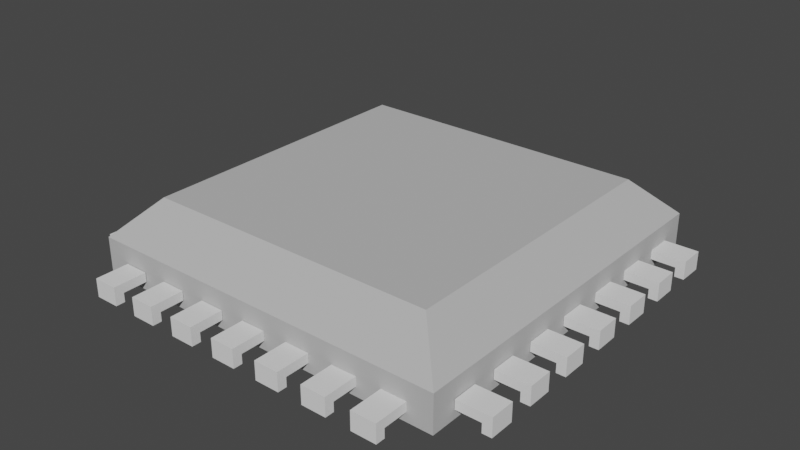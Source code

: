 # Source: ChipsALT.blend  (saved by Blender 2.80.75; exported with 4.5.12 LTS)
import bpy
from mathutils import Matrix  # noqa: F401  (used for matrix-valued properties, if any)

bpy.ops.wm.read_factory_settings(use_empty=True)
scene = bpy.context.scene
scene.name = 'Scene'

# ---- collections
col_collection = bpy.data.collections.new('Collection'); scene.collection.children.link(col_collection)

# ---- materials (node trees are filled in below, after node groups)
mat_basemat = bpy.data.materials.new('BaseMat')
mat_basemat.alpha_threshold = 0.0
mat_basemat.use_transparent_shadow = False
mat_basemat.diffuse_color = (0.5, 0.5, 0.5, 0.8)
mat_basemat.line_color = (0.0, 0.0, 0.0, 1.0)

# ---- material node trees

# ---- world
world_world = bpy.data.worlds.new('World'); scene.world = world_world
world_world.use_nodes = True; world_world.node_tree.nodes.clear()
_N = world_world.node_tree.nodes; _L = world_world.node_tree.links
n0 = _N.new('ShaderNodeOutputWorld'); n0.name = 'World Output'; n0.location = (300, 300)
n1 = _N.new('ShaderNodeBackground'); n1.name = 'Background'; n1.location = (10, 300)
n1.inputs[0].default_value = (0.05088, 0.05088, 0.05088, 1.0)
_L.new(n1.outputs[0], n0.inputs[0])
n0.is_active_output = True
world_world.color = (0.05088, 0.05088, 0.05088)
world_world.use_sun_shadow = False
world_world.sun_shadow_jitter_overblur = 0.0

# ---- meshes
me_cube = bpy.data.meshes.new('Cube')
me_cube.from_pydata([(1.0, 1.0, -0.2), (1.0, -1.0, -0.2), (-1.0, 1.0, -0.2), (-1.0, -1.0, -0.2), (0.8, 0.8, 0.2), (1.0, 1.0, -1.49e-08), (0.8, -0.8, 0.2), (1.0, -1.0, -1.49e-08), (-0.8, 0.8, 0.2), (-1.0, 1.0, -1.49e-08), (-0.8, -0.8, 0.2), (-1.0, -1.0, -1.49e-08)], [], [(1, 7, 11, 3), (3, 11, 9, 2), (2, 0, 1, 3), (4, 8, 10, 6), (0, 5, 7, 1), (6, 10, 11, 7), (4, 6, 7, 5), (10, 8, 9, 11), (8, 4, 5, 9), (2, 9, 5, 0)])
_uv = me_cube.uv_layers.new(name='UVMap')
_uv.uv.foreach_set('vector', [0.9491, 0.0, 1.0, 1.621e-08, 1.0, 0.5087, 0.9491, 0.5087, 0.8474, 0.5087, 0.7965, 0.5087, 0.7965, 3.243e-08, 0.8474, 0.0, 0.5087, 3.243e-08, 0.5087, 0.5087, 0.0, 0.5087, 1.621e-08, 0.0, 0.0, 0.9157, 3.243e-08, 0.5087, 0.407, 0.5087, 0.407, 0.9157, 0.8983, 0.0, 0.9491, 3.243e-08, 0.9491, 0.5087, 0.8983, 0.5087, 0.6526, 0.4579, 0.6526, 0.05087, 0.7246, 0.0, 0.7246, 0.5087, 0.7246, 0.4579, 0.7246, 0.05087, 0.7965, 0.0, 0.7965, 0.5087, 0.5087, 0.4579, 0.5087, 0.05087, 0.5807, 0.0, 0.5807, 0.5087, 0.5807, 0.4579, 0.5807, 0.05087, 0.6526, 0.0, 0.6526, 0.5087, 0.8474, 0.0, 0.8983, 1.621e-08, 0.8983, 0.5087, 0.8474, 0.5087])
me_cube.materials.append(mat_basemat)
me_cube.use_remesh_preserve_volume = False
me_cube.use_remesh_preserve_attributes = False
me_cube.use_mirror_vertex_groups = False
me_cube.update()
me_plane = bpy.data.meshes.new('Plane')
me_plane.from_pydata([(-1.185, -0.8667, -0.1), (-1.002, -0.8667, -0.1), (-1.185, -0.7333, -0.1), (-1.002, -0.7333, -0.1), (-1.185, -0.6, -0.1), (-1.002, -0.6, -0.1), (-1.185, -0.4667, -0.1), (-1.002, -0.4667, -0.1), (-1.185, -0.3333, -0.1), (-1.002, -0.3333, -0.1), (-1.185, -0.2, -0.1), (-1.002, -0.2, -0.1), (-1.185, -0.06667, -0.1), (-1.002, -0.06667, -0.1), (-1.185, 0.06667, -0.1), (-1.002, 0.06667, -0.1), (-1.185, 0.2, -0.1), (-1.002, 0.2, -0.1), (-1.185, 0.3333, -0.1), (-1.002, 0.3333, -0.1), (-1.185, 0.4667, -0.1), (-1.002, 0.4667, -0.1), (-1.185, 0.6, -0.1), (-1.002, 0.6, -0.1), (-1.185, 0.7333, -0.1), (-1.002, 0.7333, -0.1), (-1.185, 0.8667, -0.1), (-1.002, 0.8667, -0.1), (-1.002, -0.8667, -0.15), (-1.135, -0.8667, -0.15), (-1.135, -0.7333, -0.15), (-1.002, -0.7333, -0.15), (-1.002, -0.6, -0.15), (-1.135, -0.6, -0.15), (-1.135, -0.4667, -0.15), (-1.002, -0.4667, -0.15), (-1.002, -0.3333, -0.15), (-1.135, -0.3333, -0.15), (-1.135, -0.2, -0.15), (-1.002, -0.2, -0.15), (-1.002, -0.06667, -0.15), (-1.135, -0.06667, -0.15), (-1.135, 0.06667, -0.15), (-1.002, 0.06667, -0.15), (-1.002, 0.2, -0.15), (-1.135, 0.2, -0.15), (-1.135, 0.3333, -0.15), (-1.002, 0.3333, -0.15), (-1.002, 0.4667, -0.15), (-1.135, 0.4667, -0.15), (-1.135, 0.6, -0.15), (-1.002, 0.6, -0.15), (-1.002, 0.7333, -0.15), (-1.135, 0.7333, -0.15), (-1.135, 0.8667, -0.15), (-1.002, 0.8667, -0.15), (-1.185, -0.7333, -0.2), (-1.185, -0.8667, -0.2), (-1.185, -0.4667, -0.2), (-1.185, -0.6, -0.2), (-1.185, -0.2, -0.2), (-1.185, -0.3333, -0.2), (-1.185, 0.06667, -0.2), (-1.185, -0.06667, -0.2), (-1.185, 0.3333, -0.2), (-1.185, 0.2, -0.2), (-1.185, 0.6, -0.2), (-1.185, 0.4667, -0.2), (-1.185, 0.8667, -0.2), (-1.185, 0.7333, -0.2), (-1.135, -0.7333, -0.2), (-1.135, -0.8667, -0.2), (-1.135, -0.4667, -0.2), (-1.135, -0.6, -0.2), (-1.135, -0.2, -0.2), (-1.135, -0.3333, -0.2), (-1.135, 0.06667, -0.2), (-1.135, -0.06667, -0.2), (-1.135, 0.3333, -0.2), (-1.135, 0.2, -0.2), (-1.135, 0.6, -0.2), (-1.135, 0.4667, -0.2), (-1.135, 0.8667, -0.2), (-1.135, 0.7333, -0.2), (1.183, 0.8668, -0.1), (0.9996, 0.8665, -0.1), (1.183, 0.7335, -0.1), (0.9998, 0.7331, -0.1), (1.183, 0.6001, -0.1), (1.0, 0.5998, -0.1), (1.184, 0.4668, -0.1), (1.0, 0.4665, -0.1), (1.184, 0.3335, -0.1), (1.0, 0.3331, -0.1), (1.184, 0.2001, -0.1), (1.001, 0.1998, -0.1), (1.184, 0.0668, -0.1), (1.001, 0.06648, -0.1), (1.185, -0.06653, -0.1), (1.001, -0.06685, -0.1), (1.185, -0.1999, -0.1), (1.001, -0.2002, -0.1), (1.185, -0.3332, -0.1), (1.002, -0.3335, -0.1), (1.185, -0.4665, -0.1), (1.002, -0.4669, -0.1), (1.185, -0.5999, -0.1), (1.002, -0.6002, -0.1), (1.186, -0.7332, -0.1), (1.002, -0.7335, -0.1), (1.186, -0.8665, -0.1), (1.003, -0.8668, -0.1), (0.9996, 0.8665, -0.15), (1.133, 0.8667, -0.15), (1.133, 0.7334, -0.15), (0.9998, 0.7331, -0.15), (1.0, 0.5998, -0.15), (1.133, 0.6, -0.15), (1.134, 0.4667, -0.15), (1.0, 0.4665, -0.15), (1.0, 0.3331, -0.15), (1.134, 0.3334, -0.15), (1.134, 0.2, -0.15), (1.001, 0.1998, -0.15), (1.001, 0.06648, -0.15), (1.134, 0.06672, -0.15), (1.135, -0.06662, -0.15), (1.001, -0.06685, -0.15), (1.001, -0.2002, -0.15), (1.135, -0.2, -0.15), (1.135, -0.3333, -0.15), (1.002, -0.3335, -0.15), (1.002, -0.4669, -0.15), (1.135, -0.4666, -0.15), (1.135, -0.6, -0.15), (1.002, -0.6002, -0.15), (1.002, -0.7335, -0.15), (1.136, -0.7333, -0.15), (1.136, -0.8666, -0.15), (1.003, -0.8668, -0.15), (1.183, 0.7335, -0.2), (1.183, 0.8668, -0.2), (1.184, 0.4668, -0.2), (1.183, 0.6001, -0.2), (1.184, 0.2001, -0.2), (1.184, 0.3335, -0.2), (1.185, -0.06653, -0.2), (1.184, 0.0668, -0.2), (1.185, -0.3332, -0.2), (1.185, -0.1999, -0.2), (1.185, -0.5999, -0.2), (1.185, -0.4665, -0.2), (1.186, -0.8665, -0.2), (1.186, -0.7332, -0.2), (1.133, 0.7334, -0.2), (1.133, 0.8667, -0.2), (1.134, 0.4667, -0.2), (1.133, 0.6, -0.2), (1.134, 0.2, -0.2), (1.134, 0.3334, -0.2), (1.135, -0.06662, -0.2), (1.134, 0.06672, -0.2), (1.135, -0.3333, -0.2), (1.135, -0.2, -0.2), (1.135, -0.6, -0.2), (1.135, -0.4666, -0.2), (1.136, -0.8666, -0.2), (1.136, -0.7333, -0.2), (-0.867, 1.185, -0.1), (-0.867, 1.001, -0.1), (-0.7337, 1.185, -0.1), (-0.7337, 1.001, -0.1), (-0.6004, 1.185, -0.1), (-0.6004, 1.001, -0.1), (-0.467, 1.185, -0.1), (-0.467, 1.001, -0.1), (-0.3337, 1.185, -0.1), (-0.3337, 1.001, -0.1), (-0.2004, 1.185, -0.1), (-0.2004, 1.001, -0.1), (-0.06703, 1.185, -0.1), (-0.06703, 1.001, -0.1), (0.0663, 1.185, -0.1), (0.0663, 1.001, -0.1), (0.1996, 1.185, -0.1), (0.1996, 1.001, -0.1), (0.333, 1.185, -0.1), (0.333, 1.001, -0.1), (0.4663, 1.185, -0.1), (0.4663, 1.001, -0.1), (0.5996, 1.185, -0.1), (0.5996, 1.001, -0.1), (0.733, 1.185, -0.1), (0.733, 1.001, -0.1), (0.8663, 1.185, -0.1), (0.8663, 1.001, -0.1), (-0.867, 1.001, -0.15), (-0.867, 1.135, -0.15), (-0.7337, 1.135, -0.15), (-0.7337, 1.001, -0.15), (-0.6004, 1.001, -0.15), (-0.6004, 1.135, -0.15), (-0.467, 1.135, -0.15), (-0.467, 1.001, -0.15), (-0.3337, 1.001, -0.15), (-0.3337, 1.135, -0.15), (-0.2004, 1.135, -0.15), (-0.2004, 1.001, -0.15), (-0.06703, 1.001, -0.15), (-0.06703, 1.135, -0.15), (0.0663, 1.135, -0.15), (0.0663, 1.001, -0.15), (0.1996, 1.001, -0.15), (0.1996, 1.135, -0.15), (0.333, 1.135, -0.15), (0.333, 1.001, -0.15), (0.4663, 1.001, -0.15), (0.4663, 1.135, -0.15), (0.5996, 1.135, -0.15), (0.5996, 1.001, -0.15), (0.733, 1.001, -0.15), (0.733, 1.135, -0.15), (0.8663, 1.135, -0.15), (0.8663, 1.001, -0.15), (-0.7337, 1.185, -0.2), (-0.867, 1.185, -0.2), (-0.467, 1.185, -0.2), (-0.6004, 1.185, -0.2), (-0.2004, 1.185, -0.2), (-0.3337, 1.185, -0.2), (0.0663, 1.185, -0.2), (-0.06703, 1.185, -0.2), (0.333, 1.185, -0.2), (0.1996, 1.185, -0.2), (0.5996, 1.185, -0.2), (0.4663, 1.185, -0.2), (0.8663, 1.185, -0.2), (0.733, 1.185, -0.2), (-0.7337, 1.135, -0.2), (-0.867, 1.135, -0.2), (-0.467, 1.135, -0.2), (-0.6004, 1.135, -0.2), (-0.2004, 1.135, -0.2), (-0.3337, 1.135, -0.2), (0.0663, 1.135, -0.2), (-0.06703, 1.135, -0.2), (0.333, 1.135, -0.2), (0.1996, 1.135, -0.2), (0.5996, 1.135, -0.2), (0.4663, 1.135, -0.2), (0.8663, 1.135, -0.2), (0.733, 1.135, -0.2), (0.8664, -1.183, -0.1), (0.8661, -0.9999, -0.1), (0.7331, -1.183, -0.1), (0.7328, -1.0, -0.1), (0.5998, -1.184, -0.1), (0.5994, -1.0, -0.1), (0.4664, -1.184, -0.1), (0.4661, -1.001, -0.1), (0.3331, -1.184, -0.1), (0.3328, -1.001, -0.1), (0.1998, -1.184, -0.1), (0.1994, -1.001, -0.1), (0.06644, -1.185, -0.1), (0.06612, -1.001, -0.1), (-0.0669, -1.185, -0.1), (-0.06722, -1.002, -0.1), (-0.2002, -1.185, -0.1), (-0.2006, -1.002, -0.1), (-0.3336, -1.185, -0.1), (-0.3339, -1.002, -0.1), (-0.4669, -1.186, -0.1), (-0.4672, -1.002, -0.1), (-0.6002, -1.186, -0.1), (-0.6006, -1.002, -0.1), (-0.7336, -1.186, -0.1), (-0.7339, -1.003, -0.1), (-0.8669, -1.186, -0.1), (-0.8672, -1.003, -0.1), (0.8661, -0.9999, -0.15), (0.8663, -1.133, -0.15), (0.733, -1.133, -0.15), (0.7328, -1.0, -0.15), (0.5994, -1.0, -0.15), (0.5997, -1.134, -0.15), (0.4663, -1.134, -0.15), (0.4661, -1.001, -0.15), (0.3328, -1.001, -0.15), (0.333, -1.134, -0.15), (0.1997, -1.134, -0.15), (0.1994, -1.001, -0.15), (0.06612, -1.001, -0.15), (0.06635, -1.135, -0.15), (-0.06699, -1.135, -0.15), (-0.06722, -1.002, -0.15), (-0.2006, -1.002, -0.15), (-0.2003, -1.135, -0.15), (-0.3337, -1.135, -0.15), (-0.3339, -1.002, -0.15), (-0.4672, -1.002, -0.15), (-0.467, -1.136, -0.15), (-0.6003, -1.136, -0.15), (-0.6006, -1.002, -0.15), (-0.7339, -1.003, -0.15), (-0.7337, -1.136, -0.15), (-0.867, -1.136, -0.15), (-0.8672, -1.003, -0.15), (0.7331, -1.183, -0.2), (0.8664, -1.183, -0.2), (0.4664, -1.184, -0.2), (0.5998, -1.184, -0.2), (0.1998, -1.184, -0.2), (0.3331, -1.184, -0.2), (-0.0669, -1.185, -0.2), (0.06644, -1.185, -0.2), (-0.3336, -1.185, -0.2), (-0.2002, -1.185, -0.2), (-0.6002, -1.186, -0.2), (-0.4669, -1.186, -0.2), (-0.8669, -1.186, -0.2), (-0.7336, -1.186, -0.2), (0.733, -1.133, -0.2), (0.8663, -1.133, -0.2), (0.4663, -1.134, -0.2), (0.5997, -1.134, -0.2), (0.1997, -1.134, -0.2), (0.333, -1.134, -0.2), (-0.06699, -1.135, -0.2), (0.06635, -1.135, -0.2), (-0.3337, -1.135, -0.2), (-0.2003, -1.135, -0.2), (-0.6003, -1.136, -0.2), (-0.467, -1.136, -0.2), (-0.867, -1.136, -0.2), (-0.7337, -1.136, -0.2)], [], [(0, 1, 3, 2), (4, 5, 7, 6), (8, 9, 11, 10), (12, 13, 15, 14), (16, 17, 19, 18), (20, 21, 23, 22), (24, 25, 27, 26), (29, 30, 31, 28), (33, 34, 35, 32), (37, 38, 39, 36), (41, 42, 43, 40), (45, 46, 47, 44), (49, 50, 51, 48), (53, 54, 55, 52), (41, 77, 76, 42), (15, 43, 42, 76, 62, 14), (4, 59, 73, 33, 32, 5), (27, 55, 54, 82, 68, 26), (14, 62, 63, 12), (22, 23, 51, 50, 80, 66), (16, 65, 79, 45, 44, 17), (7, 35, 34, 72, 58, 6), (19, 47, 46, 78, 64, 18), (53, 83, 82, 54), (8, 61, 75, 37, 36, 9), (20, 67, 81, 49, 48, 21), (11, 39, 38, 74, 60, 10), (0, 57, 71, 29, 28, 1), (12, 63, 77, 41, 40, 13), (26, 68, 69, 24), (3, 31, 30, 70, 56, 2), (108, 153, 167, 137, 136, 109), (62, 76, 77, 63), (68, 82, 83, 69), (58, 72, 73, 59), (64, 78, 79, 65), (60, 74, 75, 61), (66, 80, 81, 67), (56, 70, 71, 57), (2, 56, 57, 0), (29, 71, 70, 30), (18, 64, 65, 16), (45, 79, 78, 46), (6, 58, 59, 4), (33, 73, 72, 34), (22, 66, 67, 20), (49, 81, 80, 50), (10, 60, 61, 8), (37, 75, 74, 38), (84, 85, 87, 86), (88, 89, 91, 90), (92, 93, 95, 94), (96, 97, 99, 98), (100, 101, 103, 102), (104, 105, 107, 106), (108, 109, 111, 110), (113, 114, 115, 112), (117, 118, 119, 116), (121, 122, 123, 120), (125, 126, 127, 124), (129, 130, 131, 128), (133, 134, 135, 132), (137, 138, 139, 136), (125, 161, 160, 126), (99, 127, 126, 160, 146, 98), (88, 143, 157, 117, 116, 89), (111, 139, 138, 166, 152, 110), (98, 146, 147, 96), (106, 107, 135, 134, 164, 150), (100, 149, 163, 129, 128, 101), (91, 119, 118, 156, 142, 90), (103, 131, 130, 162, 148, 102), (137, 167, 166, 138), (92, 145, 159, 121, 120, 93), (104, 151, 165, 133, 132, 105), (95, 123, 122, 158, 144, 94), (84, 141, 155, 113, 112, 85), (96, 147, 161, 125, 124, 97), (110, 152, 153, 108), (87, 115, 114, 154, 140, 86), (192, 237, 251, 221, 220, 193), (146, 160, 161, 147), (152, 166, 167, 153), (142, 156, 157, 143), (148, 162, 163, 149), (144, 158, 159, 145), (150, 164, 165, 151), (140, 154, 155, 141), (86, 140, 141, 84), (113, 155, 154, 114), (102, 148, 149, 100), (129, 163, 162, 130), (90, 142, 143, 88), (117, 157, 156, 118), (106, 150, 151, 104), (133, 165, 164, 134), (94, 144, 145, 92), (121, 159, 158, 122), (168, 169, 171, 170), (172, 173, 175, 174), (176, 177, 179, 178), (180, 181, 183, 182), (184, 185, 187, 186), (188, 189, 191, 190), (192, 193, 195, 194), (197, 198, 199, 196), (201, 202, 203, 200), (205, 206, 207, 204), (209, 210, 211, 208), (213, 214, 215, 212), (217, 218, 219, 216), (221, 222, 223, 220), (209, 245, 244, 210), (183, 211, 210, 244, 230, 182), (172, 227, 241, 201, 200, 173), (195, 223, 222, 250, 236, 194), (182, 230, 231, 180), (190, 191, 219, 218, 248, 234), (184, 233, 247, 213, 212, 185), (175, 203, 202, 240, 226, 174), (187, 215, 214, 246, 232, 186), (221, 251, 250, 222), (176, 229, 243, 205, 204, 177), (188, 235, 249, 217, 216, 189), (179, 207, 206, 242, 228, 178), (168, 225, 239, 197, 196, 169), (180, 231, 245, 209, 208, 181), (194, 236, 237, 192), (171, 199, 198, 238, 224, 170), (276, 321, 335, 305, 304, 277), (230, 244, 245, 231), (236, 250, 251, 237), (226, 240, 241, 227), (232, 246, 247, 233), (228, 242, 243, 229), (234, 248, 249, 235), (224, 238, 239, 225), (170, 224, 225, 168), (197, 239, 238, 198), (186, 232, 233, 184), (213, 247, 246, 214), (174, 226, 227, 172), (201, 241, 240, 202), (190, 234, 235, 188), (217, 249, 248, 218), (178, 228, 229, 176), (205, 243, 242, 206), (252, 253, 255, 254), (256, 257, 259, 258), (260, 261, 263, 262), (264, 265, 267, 266), (268, 269, 271, 270), (272, 273, 275, 274), (276, 277, 279, 278), (281, 282, 283, 280), (285, 286, 287, 284), (289, 290, 291, 288), (293, 294, 295, 292), (297, 298, 299, 296), (301, 302, 303, 300), (305, 306, 307, 304), (293, 329, 328, 294), (267, 295, 294, 328, 314, 266), (256, 311, 325, 285, 284, 257), (279, 307, 306, 334, 320, 278), (266, 314, 315, 264), (274, 275, 303, 302, 332, 318), (268, 317, 331, 297, 296, 269), (259, 287, 286, 324, 310, 258), (271, 299, 298, 330, 316, 270), (305, 335, 334, 306), (260, 313, 327, 289, 288, 261), (272, 319, 333, 301, 300, 273), (263, 291, 290, 326, 312, 262), (252, 309, 323, 281, 280, 253), (264, 315, 329, 293, 292, 265), (278, 320, 321, 276), (255, 283, 282, 322, 308, 254), (314, 328, 329, 315), (320, 334, 335, 321), (310, 324, 325, 311), (316, 330, 331, 317), (312, 326, 327, 313), (318, 332, 333, 319), (308, 322, 323, 309), (254, 308, 309, 252), (281, 323, 322, 282), (270, 316, 317, 268), (297, 331, 330, 298), (258, 310, 311, 256), (285, 325, 324, 286), (274, 318, 319, 272), (301, 333, 332, 302), (262, 312, 313, 260), (289, 327, 326, 290), (24, 69, 83, 53, 52, 25)])
_uv = me_plane.uv_layers.new(name='UVMap')
_uv.uv.foreach_set('vector', [0.1009, 0.422, 0.0, 0.422, 0.0, 0.3486, 0.1009, 0.3486, 0.4495, 0.3761, 0.3486, 0.3761, 0.3486, 0.3028, 0.4495, 0.3028, 0.4679, 0.1009, 0.4679, 0.2018, 0.3945, 0.2018, 0.3945, 0.1009, 0.3486, 0.4495, 0.2477, 0.4495, 0.2477, 0.3761, 0.3486, 0.3761, 0.4495, 0.4495, 0.3486, 0.4495, 0.3486, 0.3761, 0.4495, 0.3761, 0.2018, 0.3211, 0.1009, 0.3211, 0.1009, 0.2477, 0.2018, 0.2477, 0.2018, 0.3945, 0.1009, 0.3945, 0.1009, 0.3211, 0.2018, 0.3211, 0.3211, 0.789, 0.3211, 0.8624, 0.2477, 0.8624, 0.2477, 0.789, 0.844, 0.1009, 0.844, 0.1743, 0.7706, 0.1743, 0.7706, 0.1009, 0.8716, 0.5229, 0.7982, 0.5229, 0.7982, 0.4495, 0.8716, 0.4495, 0.422, 0.7706, 0.422, 0.844, 0.3486, 0.844, 0.3486, 0.7706, 0.8624, 0.7798, 0.8624, 0.8532, 0.789, 0.8532, 0.789, 0.7798, 0.5229, 0.8349, 0.4495, 0.8349, 0.4495, 0.7615, 0.5229, 0.7615, 0.8716, 0.3028, 0.8716, 0.3761, 0.7982, 0.3761, 0.7982, 0.3028, 0.05505, 0.6606, 0.08257, 0.6606, 0.08257, 0.7339, 0.05505, 0.7339, 0.1009, 0.7615, 0.1009, 0.789, 0.02752, 0.789, 0.02752, 0.8165, 0.0, 0.8165, 0.0, 0.7615, 0.6147, 0.6055, 0.5596, 0.6055, 0.5596, 0.578, 0.5872, 0.578, 0.5872, 0.5046, 0.6147, 0.5046, 0.3486, 0.7339, 0.3486, 0.7615, 0.2752, 0.7615, 0.2752, 0.789, 0.2477, 0.789, 0.2477, 0.7339, 0.945, 0.6514, 0.945, 0.7064, 0.8716, 0.7064, 0.8716, 0.6514, 0.633, 6.585e-08, 0.633, 0.1009, 0.6055, 0.1009, 0.6055, 0.02752, 0.578, 0.02752, 0.578, 0.0, 0.5046, 0.6055, 0.4495, 0.6055, 0.4495, 0.578, 0.4771, 0.578, 0.4771, 0.5046, 0.5046, 0.5046, 0.05505, 0.7615, 0.02752, 0.7615, 0.02752, 0.6881, 0.0, 0.6881, 1.646e-08, 0.6606, 0.05505, 0.6606, 0.7706, 0.2018, 0.7431, 0.2018, 0.7431, 0.1284, 0.7156, 0.1284, 0.7156, 0.1009, 0.7706, 0.1009, 0.9908, 0.07339, 0.9908, 0.1009, 0.9174, 0.1009, 0.9174, 0.07339, 0.3486, 0.6789, 0.3486, 0.7339, 0.3211, 0.7339, 0.3211, 0.7064, 0.2477, 0.7064, 0.2477, 0.6789, 0.2018, 0.7064, 0.2018, 0.7615, 0.1743, 0.7615, 0.1743, 0.7339, 0.1009, 0.7339, 0.1009, 0.7064, 0.5046, 0.7615, 0.4771, 0.7615, 0.4771, 0.6881, 0.4495, 0.6881, 0.4495, 0.6606, 0.5046, 0.6606, 0.4495, 0.7156, 0.4495, 0.7706, 0.422, 0.7706, 0.422, 0.7431, 0.3486, 0.7431, 0.3486, 0.7156, 0.7156, 0.7064, 0.7156, 0.7615, 0.6881, 0.7615, 0.6881, 0.7339, 0.6147, 0.7339, 0.6147, 0.7064, 0.9541, 0.2477, 0.8991, 0.2477, 0.8991, 0.1743, 0.9541, 0.1743, 0.7431, 0.1009, 0.7156, 0.1009, 0.7156, 0.02752, 0.6881, 0.02752, 0.6881, 0.0, 0.7431, 0.0, 0.6881, 0.1009, 0.633, 0.1009, 0.633, 0.07339, 0.6606, 0.07339, 0.6606, 3.292e-08, 0.6881, 0.0, 0.9358, 0.9633, 0.9358, 0.9908, 0.8624, 0.9908, 0.8624, 0.9633, 0.1009, 0.9633, 0.07339, 0.9633, 0.07339, 0.8899, 0.1009, 0.8899, 0.3211, 0.9725, 0.3211, 1.0, 0.2477, 1.0, 0.2477, 0.9725, 0.789, 0.9633, 0.789, 0.9908, 0.7156, 0.9908, 0.7156, 0.9633, 0.9174, 0.3028, 0.9174, 0.2752, 0.9908, 0.2752, 0.9908, 0.3028, 0.2477, 0.9633, 0.2477, 0.9908, 0.1743, 0.9908, 0.1743, 0.9633, 0.9174, 0.8073, 0.9174, 0.7798, 0.9908, 0.7798, 0.9908, 0.8073, 0.5229, 0.945, 0.5229, 0.8899, 0.5963, 0.8899, 0.5963, 0.945, 0.3211, 0.789, 0.3486, 0.789, 0.3486, 0.8624, 0.3211, 0.8624, 0.6881, 0.8899, 0.6881, 0.945, 0.6147, 0.945, 0.6147, 0.8899, 0.07339, 0.945, 0.07339, 0.9725, 0.0, 0.9725, 1.646e-08, 0.945, 0.1743, 0.9083, 0.1743, 0.9633, 0.1009, 0.9633, 0.1009, 0.9083, 0.6881, 0.945, 0.6881, 0.9725, 0.6147, 0.9725, 0.6147, 0.945, 0.3211, 0.8624, 0.3211, 0.9174, 0.2477, 0.9174, 0.2477, 0.8624, 0.8165, 0.07339, 0.8165, 0.1009, 0.7431, 0.1009, 0.7431, 0.07339, 0.8716, 0.578, 0.8716, 0.5229, 0.945, 0.5229, 0.945, 0.578, 0.3211, 0.9174, 0.3211, 0.945, 0.2477, 0.945, 0.2477, 0.9174, 0.2477, 0.4495, 0.3486, 0.4495, 0.3486, 0.5229, 0.2477, 0.5229, 0.2477, 0.3945, 0.2477, 0.4954, 0.1743, 0.4954, 0.1743, 0.3945, 0.3211, 0.2018, 0.3211, 0.1009, 0.3945, 0.1009, 0.3945, 0.2018, 0.2477, 0.3028, 0.3486, 0.3028, 0.3486, 0.3761, 0.2477, 0.3761, 0.1009, 0.4954, 0.1009, 0.3945, 0.1743, 0.3945, 0.1743, 0.4954, 0.0, 0.1743, 0.1009, 0.1743, 0.1009, 0.2477, 0.0, 0.2477, 0.422, 0.3028, 0.422, 0.2018, 0.4954, 0.2018, 0.4954, 0.3028, 0.8624, 0.7798, 0.789, 0.7798, 0.789, 0.7064, 0.8624, 0.7064, 0.8716, 0.5963, 0.7982, 0.5963, 0.7982, 0.5229, 0.8716, 0.5229, 0.7156, 0.7798, 0.789, 0.7798, 0.789, 0.8532, 0.7156, 0.8532, 0.8716, 0.3761, 0.8716, 0.4495, 0.7982, 0.4495, 0.7982, 0.3761, 0.8716, 0.6697, 0.7982, 0.6697, 0.7982, 0.5963, 0.8716, 0.5963, 0.7706, 0.2018, 0.844, 0.2018, 0.844, 0.2752, 0.7706, 0.2752, 0.6881, 0.8349, 0.6147, 0.8349, 0.6147, 0.7615, 0.6881, 0.7615, 0.4495, 0.9908, 0.4495, 0.9633, 0.5229, 0.9633, 0.5229, 0.9908, 0.6697, 0.5046, 0.6972, 0.5046, 0.6972, 0.578, 0.7248, 0.578, 0.7248, 0.6055, 0.6697, 0.6055, 0.1009, 0.5505, 0.1009, 0.4954, 0.1284, 0.4954, 0.1284, 0.5229, 0.2018, 0.5229, 0.2018, 0.5505, 0.5046, 0.4037, 0.4771, 0.4037, 0.4771, 0.3303, 0.4495, 0.3303, 0.4495, 0.3028, 0.5046, 0.3028, 0.6881, 0.8349, 0.6881, 0.8899, 0.6147, 0.8899, 0.6147, 0.8349, 0.5046, 0.5046, 0.5046, 0.4037, 0.5321, 0.4037, 0.5321, 0.4771, 0.5596, 0.4771, 0.5596, 0.5046, 0.3486, 0.5596, 0.3486, 0.5046, 0.3761, 0.5046, 0.3761, 0.5321, 0.4495, 0.5321, 0.4495, 0.5596, 0.5046, 0.6606, 0.5321, 0.6606, 0.5321, 0.7339, 0.5596, 0.7339, 0.5596, 0.7615, 0.5046, 0.7615, 0.6697, 0.4037, 0.6422, 0.4037, 0.6422, 0.3303, 0.6147, 0.3303, 0.6147, 0.3028, 0.6697, 0.3028, 0.2477, 0.5688, 0.2202, 0.5688, 0.2202, 0.4954, 0.2477, 0.4954, 0.3486, 0.5046, 0.3486, 0.4495, 0.3761, 0.4495, 0.3761, 0.4771, 0.4495, 0.4771, 0.4495, 0.5046, 0.1009, 0.4954, 0.1009, 0.5505, 0.07339, 0.5505, 0.07339, 0.5229, 0.0, 0.5229, 0.0, 0.4954, 0.0, 0.6606, 0.0, 0.633, 0.07339, 0.633, 0.07339, 0.6055, 0.1009, 0.6055, 0.1009, 0.6606, 0.3486, 0.6147, 0.3486, 0.5596, 0.3761, 0.5596, 0.3761, 0.5872, 0.4495, 0.5872, 0.4495, 0.6147, 0.7248, 0.7064, 0.6697, 0.7064, 0.6697, 0.6789, 0.6972, 0.6789, 0.6972, 0.6055, 0.7248, 0.6055, 0.844, 0.1009, 0.8991, 0.1009, 0.8991, 0.1743, 0.844, 0.1743, 0.156, 0.6514, 0.1284, 0.6514, 0.1284, 0.578, 0.1009, 0.578, 0.1009, 0.5505, 0.156, 0.5505, 0.6055, 0.3028, 0.5505, 0.3028, 0.5505, 0.2752, 0.578, 0.2752, 0.578, 0.2018, 0.6055, 0.2018, 0.789, 0.9358, 0.789, 0.9633, 0.7156, 0.9633, 0.7156, 0.9358, 0.4037, 0.6147, 0.4312, 0.6147, 0.4312, 0.6881, 0.4037, 0.6881, 0.422, 0.7706, 0.4495, 0.7706, 0.4495, 0.844, 0.422, 0.844, 0.9266, 0.3028, 0.9541, 0.3028, 0.9541, 0.3761, 0.9266, 0.3761, 0.2202, 0.5688, 0.2477, 0.5688, 0.2477, 0.6422, 0.2202, 0.6422, 0.07339, 0.2477, 0.1009, 0.2477, 0.1009, 0.3211, 0.07339, 0.3211, 0.9266, 0.3761, 0.9541, 0.3761, 0.9541, 0.4495, 0.9266, 0.4495, 0.8624, 0.7798, 0.9174, 0.7798, 0.9174, 0.8532, 0.8624, 0.8532, 0.3303, 0.6514, 0.3028, 0.6514, 0.3028, 0.578, 0.3303, 0.578, 0.8716, 0.4495, 0.9266, 0.4495, 0.9266, 0.5229, 0.8716, 0.5229, 0.2202, 0.6422, 0.2477, 0.6422, 0.2477, 0.7156, 0.2202, 0.7156, 0.844, 0.1743, 0.8991, 0.1743, 0.8991, 0.2477, 0.844, 0.2477, 1.0, 0.4771, 1.0, 0.5046, 0.9266, 0.5046, 0.9266, 0.4771, 0.9174, 0.2477, 0.9174, 0.3028, 0.844, 0.3028, 0.844, 0.2477, 0.7706, 0.3028, 0.7706, 0.2752, 0.844, 0.2752, 0.844, 0.3028, 0.8716, 0.3761, 0.9266, 0.3761, 0.9266, 0.4495, 0.8716, 0.4495, 0.789, 0.9633, 0.789, 0.9358, 0.8624, 0.9358, 0.8624, 0.9633, 0.0, 1.317e-07, 0.1009, 0.0, 0.1009, 0.07339, 9.877e-08, 0.07339, 0.2477, 0.0, 0.2477, 0.1009, 0.1743, 0.1009, 0.1743, 1.317e-07, 0.2477, 0.1009, 0.2477, 0.0, 0.3211, 0.0, 0.3211, 0.1009, 0.3211, 0.2018, 0.422, 0.2018, 0.422, 0.2752, 0.3211, 0.2752, 0.0, 0.422, 0.1009, 0.422, 0.1009, 0.4954, 0.0, 0.4954, 6.585e-08, 0.1743, 0.0, 0.07339, 0.07339, 0.07339, 0.07339, 0.1743, 0.2477, 0.2018, 0.2477, 0.1009, 0.3211, 0.1009, 0.3211, 0.2018, 0.8899, 0.07339, 0.8165, 0.07339, 0.8165, 0.0, 0.8899, 6.585e-08, 0.1743, 0.8349, 0.1743, 0.7615, 0.2477, 0.7615, 0.2477, 0.8349, 0.7248, 0.6514, 0.7248, 0.578, 0.7982, 0.578, 0.7982, 0.6514, 0.4495, 0.9083, 0.4495, 0.8349, 0.5229, 0.8349, 0.5229, 0.9083, 0.1743, 0.8349, 0.1743, 0.9083, 0.1009, 0.9083, 0.1009, 0.8349, 0.7982, 0.578, 0.7248, 0.578, 0.7248, 0.5046, 0.7982, 0.5046, 0.07339, 0.8165, 0.07339, 0.8899, 0.0, 0.8899, 0.0, 0.8165, 0.5229, 0.9725, 0.5229, 0.945, 0.5963, 0.945, 0.5963, 0.9725, 0.3486, 0.6147, 0.3761, 0.6147, 0.3761, 0.6881, 0.4037, 0.6881, 0.4037, 0.7156, 0.3486, 0.7156, 0.6697, 0.5046, 0.6147, 0.5046, 0.6147, 0.4771, 0.6422, 0.4771, 0.6422, 0.4037, 0.6697, 0.4037, 0.6697, 0.4037, 0.6972, 0.4037, 0.6972, 0.4771, 0.7248, 0.4771, 0.7248, 0.5046, 0.6697, 0.5046, 0.2477, 0.9083, 0.2477, 0.9633, 0.1743, 0.9633, 0.1743, 0.9083, 0.6697, 0.5046, 0.6697, 0.6055, 0.6422, 0.6055, 0.6422, 0.5321, 0.6147, 0.5321, 0.6147, 0.5046, 0.578, 0.2018, 0.5229, 0.2018, 0.5229, 0.1743, 0.5505, 0.1743, 0.5505, 0.1009, 0.578, 0.1009, 0.7156, 0.2018, 0.7431, 0.2018, 0.7431, 0.2752, 0.7706, 0.2752, 0.7706, 0.3028, 0.7156, 0.3028, 0.6606, 0.1009, 0.6881, 0.1009, 0.6881, 0.1743, 0.7156, 0.1743, 0.7156, 0.2018, 0.6606, 0.2018, 0.3211, 0.8624, 0.3486, 0.8624, 0.3486, 0.9358, 0.3211, 0.9358, 0.6606, 0.2018, 0.6055, 0.2018, 0.6055, 0.1743, 0.633, 0.1743, 0.633, 0.1009, 0.6606, 0.1009, 0.5229, 0.2018, 0.4679, 0.2018, 0.4679, 0.1743, 0.4954, 0.1743, 0.4954, 0.1009, 0.5229, 0.1009, 0.6606, 0.2018, 0.6881, 0.2018, 0.6881, 0.2752, 0.7156, 0.2752, 0.7156, 0.3028, 0.6606, 0.3028, 0.5229, 0.1009, 0.4679, 0.1009, 0.4679, 0.07339, 0.4954, 0.07339, 0.4954, 0.0, 0.5229, 3.292e-08, 0.578, 0.1009, 0.5229, 0.1009, 0.5229, 0.07339, 0.5505, 0.07339, 0.5505, 3.292e-08, 0.578, 0.0, 0.422, 0.844, 0.422, 0.8991, 0.3486, 0.8991, 0.3486, 0.844, 0.6697, 0.3028, 0.6972, 0.3028, 0.6972, 0.3761, 0.7248, 0.3761, 0.7248, 0.4037, 0.6697, 0.4037, 0.6697, 0.7064, 0.6147, 0.7064, 0.6147, 0.6789, 0.6422, 0.6789, 0.6422, 0.6055, 0.6697, 0.6055, 0.8624, 0.9633, 0.8624, 0.9908, 0.789, 0.9908, 0.789, 0.9633, 0.945, 0.7798, 0.9174, 0.7798, 0.9174, 0.7064, 0.945, 0.7064, 0.7156, 0.8349, 0.6881, 0.8349, 0.6881, 0.7615, 0.7156, 0.7615, 0.9908, 0.8073, 0.9908, 0.8349, 0.9174, 0.8349, 0.9174, 0.8073, 0.9908, 0.2477, 0.9908, 0.2752, 0.9174, 0.2752, 0.9174, 0.2477, 0.422, 0.9541, 0.422, 0.9817, 0.3486, 0.9817, 0.3486, 0.9541, 0.3486, 0.3028, 0.3486, 0.2752, 0.422, 0.2752, 0.422, 0.3028, 0.3486, 0.9541, 0.3486, 0.8991, 0.422, 0.8991, 0.422, 0.9541, 0.9174, 0.07339, 0.9174, 0.1009, 0.844, 0.1009, 0.844, 0.07339, 0.945, 0.5963, 0.945, 0.6514, 0.8716, 0.6514, 0.8716, 0.5963, 0.1009, 0.9908, 0.1009, 0.9633, 0.1743, 0.9633, 0.1743, 0.9908, 0.9174, 0.7798, 0.8624, 0.7798, 0.8624, 0.7064, 0.9174, 0.7064, 0.2202, 0.2752, 0.2477, 0.2752, 0.2477, 0.3486, 0.2202, 0.3486, 0.9266, 0.3761, 0.8716, 0.3761, 0.8716, 0.3028, 0.9266, 0.3028, 0.9358, 0.9358, 0.9358, 0.9633, 0.8624, 0.9633, 0.8624, 0.9358, 0.8624, 0.9083, 0.8624, 0.8532, 0.9358, 0.8532, 0.9358, 0.9083, 0.2477, 0.9725, 0.2477, 0.945, 0.3211, 0.945, 0.3211, 0.9725, 0.3945, 0.1009, 0.3945, 0.0, 0.4679, 6.585e-08, 0.4679, 0.1009, 0.2018, 0.2477, 0.1009, 0.2477, 0.1009, 0.1743, 0.2018, 0.1743, 0.1743, 0.0, 0.1743, 0.1009, 0.1009, 0.1009, 0.1009, 7.408e-08, 0.1009, 0.1009, 0.2018, 0.1009, 0.2018, 0.1743, 0.1009, 0.1743, 0.3211, 0.1009, 0.3211, 0.0, 0.3945, 9.877e-08, 0.3945, 0.1009, 0.2477, 0.3028, 0.2477, 0.2018, 0.3211, 0.2018, 0.3211, 0.3028, 6.585e-08, 0.3486, 0.0, 0.2477, 0.07339, 0.2477, 0.07339, 0.3486, 0.7982, 0.3028, 0.7982, 0.3761, 0.7248, 0.3761, 0.7248, 0.3028, 0.2477, 0.8349, 0.2477, 0.9083, 0.1743, 0.9083, 0.1743, 0.8349, 0.8165, 0.07339, 0.7431, 0.07339, 0.7431, 0.0, 0.8165, 6.585e-08, 0.1743, 0.7615, 0.1743, 0.8349, 0.1009, 0.8349, 0.1009, 0.7615, 0.5963, 0.7615, 0.5963, 0.8349, 0.5229, 0.8349, 0.5229, 0.7615, 0.7156, 0.7798, 0.7156, 0.7064, 0.789, 0.7064, 0.789, 0.7798, 0.7982, 0.3761, 0.7982, 0.4495, 0.7248, 0.4495, 0.7248, 0.3761, 0.7982, 0.4495, 0.7982, 0.4771, 0.7248, 0.4771, 0.7248, 0.4495, 0.4495, 0.6606, 0.4495, 0.633, 0.5229, 0.633, 0.5229, 0.6055, 0.5505, 0.6055, 0.5505, 0.6606, 0.5505, 0.3028, 0.4954, 0.3028, 0.4954, 0.2752, 0.5229, 0.2752, 0.5229, 0.2018, 0.5505, 0.2018, 0.2477, 0.578, 0.2477, 0.5505, 0.3211, 0.5505, 0.3211, 0.5229, 0.3486, 0.5229, 0.3486, 0.578, 0.789, 0.8532, 0.789, 0.9083, 0.7156, 0.9083, 0.7156, 0.8532, 0.3028, 0.578, 0.3028, 0.6789, 0.2752, 0.6789, 0.2752, 0.6055, 0.2477, 0.6055, 0.2477, 0.578, 0.6147, 0.7064, 0.5596, 0.7064, 0.5596, 0.6789, 0.5872, 0.6789, 0.5872, 0.6055, 0.6147, 0.6055, 0.1009, 0.7064, 0.1009, 0.6789, 0.1743, 0.6789, 0.1743, 0.6514, 0.2018, 0.6514, 0.2018, 0.7064, 0.6606, 0.3028, 0.633, 0.3028, 0.633, 0.2294, 0.6055, 0.2294, 0.6055, 0.2018, 0.6606, 0.2018, 0.7156, 0.9358, 0.7156, 0.9083, 0.789, 0.9083, 0.789, 0.9358, 0.6147, 0.4037, 0.5596, 0.4037, 0.5596, 0.3761, 0.5872, 0.3761, 0.5872, 0.3028, 0.6147, 0.3028, 0.6147, 0.5046, 0.5596, 0.5046, 0.5596, 0.4771, 0.5872, 0.4771, 0.5872, 0.4037, 0.6147, 0.4037, 0.211, 0.6514, 0.1835, 0.6514, 0.1835, 0.578, 0.156, 0.578, 0.156, 0.5505, 0.211, 0.5505, 0.5046, 0.5046, 0.4495, 0.5046, 0.4495, 0.4771, 0.4771, 0.4771, 0.4771, 0.4037, 0.5046, 0.4037, 0.5046, 0.3028, 0.5596, 0.3028, 0.5596, 0.3303, 0.5321, 0.3303, 0.5321, 0.4037, 0.5046, 0.4037, 0.07339, 0.8899, 0.07339, 0.945, 0.0, 0.945, 3.292e-08, 0.8899, 0.0, 0.6055, 3.292e-08, 0.578, 0.07339, 0.578, 0.07339, 0.5505, 0.1009, 0.5505, 0.1009, 0.6055, 0.07339, 0.9725, 0.07339, 1.0, 0.0, 1.0, 0.0, 0.9725, 0.1009, 0.1468, 0.07339, 0.1468, 0.07339, 0.07339, 0.1009, 0.07339, 0.8624, 0.9083, 0.8624, 0.9358, 0.789, 0.9358, 0.789, 0.9083, 0.6881, 0.8349, 0.7156, 0.8349, 0.7156, 0.9083, 0.6881, 0.9083, 0.2202, 0.2018, 0.2477, 0.2018, 0.2477, 0.2752, 0.2202, 0.2752, 0.2018, 0.1009, 0.2294, 0.1009, 0.2294, 0.1743, 0.2018, 0.1743, 0.07339, 0.8165, 0.1009, 0.8165, 0.1009, 0.8899, 0.07339, 0.8899, 0.8899, 0.0, 0.945, 0.0, 0.945, 0.07339, 0.8899, 0.07339, 0.7982, 0.6514, 0.7982, 0.6789, 0.7248, 0.6789, 0.7248, 0.6514, 0.5963, 0.8349, 0.5963, 0.8899, 0.5229, 0.8899, 0.5229, 0.8349, 0.8624, 0.9358, 0.8624, 0.9083, 0.9358, 0.9083, 0.9358, 0.9358, 0.8624, 0.8532, 0.8624, 0.9083, 0.789, 0.9083, 0.789, 0.8532, 0.8716, 0.6697, 0.8716, 0.6972, 0.7982, 0.6972, 0.7982, 0.6697, 0.5229, 0.9083, 0.5229, 0.9633, 0.4495, 0.9633, 0.4495, 0.9083, 0.9266, 0.4771, 0.9266, 0.4495, 1.0, 0.4495, 1.0, 0.4771, 0.8991, 0.1009, 0.9541, 0.1009, 0.9541, 0.1743, 0.8991, 0.1743, 0.9633, 0.9266, 0.9358, 0.9266, 0.9358, 0.8532, 0.9633, 0.8532, 0.5596, 0.6055, 0.5046, 0.6055, 0.5046, 0.578, 0.5321, 0.578, 0.5321, 0.5046, 0.5596, 0.5046])
me_plane.use_remesh_preserve_volume = False
me_plane.use_remesh_preserve_attributes = False
me_plane.use_mirror_vertex_groups = False
me_plane.update()

# ---- objects
ob_centerpart = bpy.data.objects.new('CenterPart', me_cube)
ob_spokes = bpy.data.objects.new('Spokes', me_plane)

# ---- transforms, parenting, visibility, modifiers, constraints
ob_centerpart.location = (0.0, 0.0, 0.0)
ob_centerpart.lock_rotations_4d = False
ob_centerpart.empty_display_type = 'ARROWS'
ob_centerpart.lineart.crease_threshold = 0.0
ob_spokes.location = (0.0, 0.0, 0.0)
ob_spokes.lineart.crease_threshold = 0.0

# ---- collection membership
col_collection.objects.link(ob_centerpart)
col_collection.objects.link(ob_spokes)

# ---- scene / render settings (as saved in the file)
scene.frame_start = 1; scene.frame_end = 250; scene.frame_set(0)
scene.render.engine = 'BLENDER_EEVEE_NEXT'
scene.cycles.use_denoising = False
scene.cycles.samples = 128
scene.cycles.sampling_pattern = 'TABULATED_SOBOL'
scene.cycles.use_adaptive_sampling = False
scene.cycles.use_light_tree = False
scene.view_settings.view_transform = 'Filmic'
bpy.context.view_layer.update()

# ---- added for rendering (the .blend has no active camera and no usable light): camera, sun
cam_auto = bpy.data.cameras.new('AutoCamera')
cam_auto.lens = 50.0
cam_auto.sensor_width = 36.0
cam_auto.clip_end = 1000.0
ob_auto_camera = bpy.data.objects.new('AutoCamera', cam_auto)
scene.collection.objects.link(ob_auto_camera)
ob_auto_camera.location = (3.12485, -3.7501, 2.49956)
ob_auto_camera.rotation_euler = (1.09748, -7.21219e-08, 0.694738)
scene.camera = ob_auto_camera
light_auto_sun = bpy.data.lights.new('AutoSun', 'SUN')
light_auto_sun.energy = 3.0
light_auto_sun.angle = 0.0523599
ob_auto_sun = bpy.data.objects.new('AutoSun', light_auto_sun)
scene.collection.objects.link(ob_auto_sun)
ob_auto_sun.rotation_euler = (0.872665, 0.174533, 0.523599)
bpy.context.view_layer.update()
